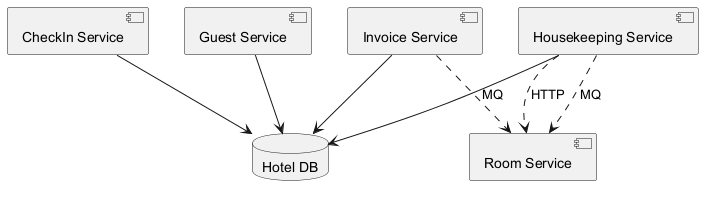

The diagram above was rendered by PlantUML. Its source (embedded in the PNG):
@startuml
skinparam backgroundColor #FFFFFF
skinparam classBackgroundColor #E8F4FA
skinparam classBorderColor #2C7DA0
component "CheckIn Service" as C_CheckInService
component "Guest Service" as C_GuestService
component "Housekeeping Service" as C_HousekeepingService
component "Room Service" as C_RoomService
component "Invoice Service" as C_InvoiceService
database "Hotel DB" as DB_hotel
C_CheckInService --> DB_hotel
C_GuestService --> DB_hotel
C_HousekeepingService --> DB_hotel
C_InvoiceService --> DB_hotel
C_InvoiceService ..> C_RoomService : MQ
C_HousekeepingService ..> C_RoomService : HTTP
C_HousekeepingService ..> C_RoomService : MQ
@enduml